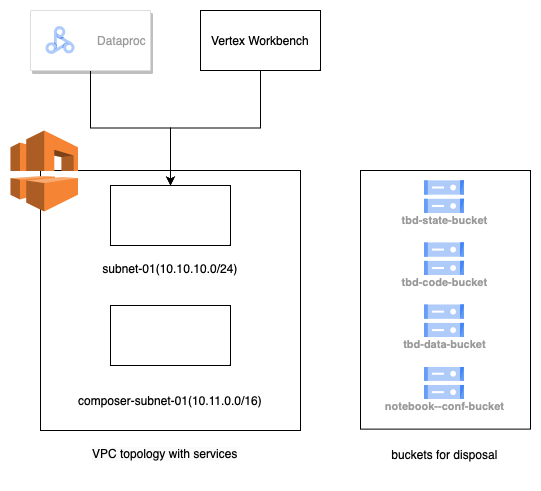

The diagram above was exported from draw.io. Its source (the exported page's mxGraphModel, read from the mxfile embedded in the PNG):
<mxGraphModel dx="1781" dy="622" grid="1" gridSize="10" guides="1" tooltips="1" connect="1" arrows="1" fold="1" page="1" pageScale="1" pageWidth="827" pageHeight="1169" math="0" shadow="0">
  <root>
    <mxCell id="0" />
    <mxCell id="1" parent="0" />
    <mxCell id="s-P8lAj9R_laTxJtGDZS-9" value="" style="group" vertex="1" connectable="0" parent="1">
      <mxGeometry x="-390" y="330" width="170" height="300" as="geometry" />
    </mxCell>
    <mxCell id="s-P8lAj9R_laTxJtGDZS-8" value="buckets for disposal" style="text;html=1;strokeColor=none;fillColor=none;align=center;verticalAlign=middle;whiteSpace=wrap;rounded=0;" vertex="1" parent="s-P8lAj9R_laTxJtGDZS-9">
      <mxGeometry x="22.3125" y="268.96551724137936" width="125.375" height="31.034482758620697" as="geometry" />
    </mxCell>
    <mxCell id="s-P8lAj9R_laTxJtGDZS-1" value="" style="rounded=0;whiteSpace=wrap;html=1;container=0;" vertex="1" parent="s-P8lAj9R_laTxJtGDZS-9">
      <mxGeometry width="170" height="258.62068965517244" as="geometry" />
    </mxCell>
    <mxCell id="s-P8lAj9R_laTxJtGDZS-3" value="tbd-state-bucket&lt;br&gt;" style="sketch=0;html=1;verticalAlign=top;labelPosition=center;verticalLabelPosition=bottom;align=center;spacingTop=-6;fontSize=11;fontStyle=1;fontColor=#999999;shape=image;aspect=fixed;imageAspect=0;image=data:image/svg+xml,(base64 omitted: 1124 chars);container=0;" vertex="1" parent="s-P8lAj9R_laTxJtGDZS-9">
      <mxGeometry x="63.75" y="10.344827586206897" width="40.513173540271616" height="32.79637858021987" as="geometry" />
    </mxCell>
    <mxCell id="s-P8lAj9R_laTxJtGDZS-4" value="tbd-code-bucket&lt;br&gt;" style="sketch=0;html=1;verticalAlign=top;labelPosition=center;verticalLabelPosition=bottom;align=center;spacingTop=-6;fontSize=11;fontStyle=1;fontColor=#999999;shape=image;aspect=fixed;imageAspect=0;image=data:image/svg+xml,(base64 omitted: 1124 chars);container=0;" vertex="1" parent="s-P8lAj9R_laTxJtGDZS-9">
      <mxGeometry x="63.75" y="72.4137931034483" width="40.513173540271616" height="32.79637858021987" as="geometry" />
    </mxCell>
    <mxCell id="s-P8lAj9R_laTxJtGDZS-5" value="tbd-data-bucket" style="sketch=0;html=1;verticalAlign=top;labelPosition=center;verticalLabelPosition=bottom;align=center;spacingTop=-6;fontSize=11;fontStyle=1;fontColor=#999999;shape=image;aspect=fixed;imageAspect=0;image=data:image/svg+xml,(base64 omitted: 1124 chars);container=0;" vertex="1" parent="s-P8lAj9R_laTxJtGDZS-9">
      <mxGeometry x="63.75" y="134.48275862068968" width="40.513173540271616" height="32.79637858021987" as="geometry" />
    </mxCell>
    <mxCell id="s-P8lAj9R_laTxJtGDZS-6" value="notebook--conf-bucket" style="sketch=0;html=1;verticalAlign=top;labelPosition=center;verticalLabelPosition=bottom;align=center;spacingTop=-6;fontSize=11;fontStyle=1;fontColor=#999999;shape=image;aspect=fixed;imageAspect=0;image=data:image/svg+xml,(base64 omitted: 1124 chars);container=0;" vertex="1" parent="s-P8lAj9R_laTxJtGDZS-9">
      <mxGeometry x="63.75" y="196.55172413793107" width="40.513173540271616" height="32.79637858021987" as="geometry" />
    </mxCell>
    <mxCell id="s-P8lAj9R_laTxJtGDZS-37" value="" style="group" vertex="1" connectable="0" parent="1">
      <mxGeometry x="-740" y="170" width="310" height="470" as="geometry" />
    </mxCell>
    <mxCell id="s-P8lAj9R_laTxJtGDZS-34" value="" style="group" vertex="1" connectable="0" parent="s-P8lAj9R_laTxJtGDZS-37">
      <mxGeometry width="310" height="420" as="geometry" />
    </mxCell>
    <mxCell id="s-P8lAj9R_laTxJtGDZS-26" value="" style="group" vertex="1" connectable="0" parent="s-P8lAj9R_laTxJtGDZS-34">
      <mxGeometry y="120" width="290" height="300" as="geometry" />
    </mxCell>
    <mxCell id="s-P8lAj9R_laTxJtGDZS-25" value="" style="group" vertex="1" connectable="0" parent="s-P8lAj9R_laTxJtGDZS-26">
      <mxGeometry x="30" y="40" width="260" height="260" as="geometry" />
    </mxCell>
    <mxCell id="s-P8lAj9R_laTxJtGDZS-10" value="" style="rounded=0;whiteSpace=wrap;html=1;" vertex="1" parent="s-P8lAj9R_laTxJtGDZS-25">
      <mxGeometry width="260" height="260" as="geometry" />
    </mxCell>
    <mxCell id="s-P8lAj9R_laTxJtGDZS-17" value="" style="group" vertex="1" connectable="0" parent="s-P8lAj9R_laTxJtGDZS-25">
      <mxGeometry x="70" y="15" width="170" height="98" as="geometry" />
    </mxCell>
    <mxCell id="s-P8lAj9R_laTxJtGDZS-12" value="" style="rounded=0;whiteSpace=wrap;html=1;" vertex="1" parent="s-P8lAj9R_laTxJtGDZS-17">
      <mxGeometry width="120" height="60" as="geometry" />
    </mxCell>
    <mxCell id="s-P8lAj9R_laTxJtGDZS-14" value="subnet-01(10.10.10.0/24)" style="text;html=1;strokeColor=none;fillColor=none;align=center;verticalAlign=middle;whiteSpace=wrap;rounded=0;" vertex="1" parent="s-P8lAj9R_laTxJtGDZS-17">
      <mxGeometry x="-50" y="68" width="220" height="30" as="geometry" />
    </mxCell>
    <mxCell id="s-P8lAj9R_laTxJtGDZS-23" value="" style="rounded=0;whiteSpace=wrap;html=1;" vertex="1" parent="s-P8lAj9R_laTxJtGDZS-25">
      <mxGeometry x="70" y="135" width="120" height="60" as="geometry" />
    </mxCell>
    <mxCell id="s-P8lAj9R_laTxJtGDZS-24" value="composer-subnet-01(10.11.0.0/16)" style="text;html=1;strokeColor=none;fillColor=none;align=center;verticalAlign=middle;whiteSpace=wrap;rounded=0;" vertex="1" parent="s-P8lAj9R_laTxJtGDZS-25">
      <mxGeometry x="10" y="215" width="240" height="30" as="geometry" />
    </mxCell>
    <mxCell id="s-P8lAj9R_laTxJtGDZS-11" value="" style="outlineConnect=0;dashed=0;verticalLabelPosition=bottom;verticalAlign=top;align=center;html=1;shape=mxgraph.aws3.vpc;fillColor=#F58534;gradientColor=none;" vertex="1" parent="s-P8lAj9R_laTxJtGDZS-26">
      <mxGeometry width="67.5" height="81" as="geometry" />
    </mxCell>
    <mxCell id="s-P8lAj9R_laTxJtGDZS-30" style="edgeStyle=orthogonalEdgeStyle;rounded=0;orthogonalLoop=1;jettySize=auto;html=1;" edge="1" parent="s-P8lAj9R_laTxJtGDZS-34" source="s-P8lAj9R_laTxJtGDZS-28" target="s-P8lAj9R_laTxJtGDZS-12">
      <mxGeometry relative="1" as="geometry" />
    </mxCell>
    <mxCell id="s-P8lAj9R_laTxJtGDZS-28" value="" style="strokeColor=#dddddd;shadow=1;strokeWidth=1;rounded=1;absoluteArcSize=1;arcSize=2;" vertex="1" parent="s-P8lAj9R_laTxJtGDZS-34">
      <mxGeometry x="20" width="120" height="60" as="geometry" />
    </mxCell>
    <mxCell id="s-P8lAj9R_laTxJtGDZS-29" value="Dataproc" style="editableCssRules=.*;html=1;fontColor=#999999;shape=image;verticalLabelPosition=middle;labelBackgroundColor=#ffffff;verticalAlign=middle;labelPosition=right;align=left;spacingLeft=20;part=1;points=[];imageAspect=0;image=data:image/svg+xml,(base64 omitted: 2404 chars);" vertex="1" parent="s-P8lAj9R_laTxJtGDZS-28">
      <mxGeometry width="30" height="28" relative="1" as="geometry">
        <mxPoint x="15" y="16" as="offset" />
      </mxGeometry>
    </mxCell>
    <mxCell id="s-P8lAj9R_laTxJtGDZS-32" style="edgeStyle=orthogonalEdgeStyle;rounded=0;orthogonalLoop=1;jettySize=auto;html=1;entryX=0.5;entryY=0;entryDx=0;entryDy=0;" edge="1" parent="s-P8lAj9R_laTxJtGDZS-34" source="s-P8lAj9R_laTxJtGDZS-31" target="s-P8lAj9R_laTxJtGDZS-12">
      <mxGeometry relative="1" as="geometry" />
    </mxCell>
    <mxCell id="s-P8lAj9R_laTxJtGDZS-31" value="" style="rounded=0;whiteSpace=wrap;html=1;" vertex="1" parent="s-P8lAj9R_laTxJtGDZS-34">
      <mxGeometry x="190" width="120" height="60" as="geometry" />
    </mxCell>
    <mxCell id="s-P8lAj9R_laTxJtGDZS-33" value="Vertex Workbench" style="text;html=1;strokeColor=none;fillColor=none;align=center;verticalAlign=middle;whiteSpace=wrap;rounded=0;" vertex="1" parent="s-P8lAj9R_laTxJtGDZS-34">
      <mxGeometry x="190" y="15" width="120" height="30" as="geometry" />
    </mxCell>
    <mxCell id="s-P8lAj9R_laTxJtGDZS-35" value="&lt;span style=&quot;caret-color: rgb(0, 0, 0); color: rgb(0, 0, 0); font-family: Helvetica; font-size: 12px; font-style: normal; font-variant-caps: normal; font-weight: 400; letter-spacing: normal; text-align: center; text-indent: 0px; text-transform: none; word-spacing: 0px; -webkit-text-stroke-width: 0px; background-color: rgb(251, 251, 251); text-decoration: none; float: none; display: inline !important;&quot;&gt;VPC topology with services&lt;br&gt;&lt;br&gt;&lt;/span&gt;" style="text;whiteSpace=wrap;html=1;" vertex="1" parent="s-P8lAj9R_laTxJtGDZS-37">
      <mxGeometry x="80" y="430" width="180" height="40" as="geometry" />
    </mxCell>
  </root>
</mxGraphModel>